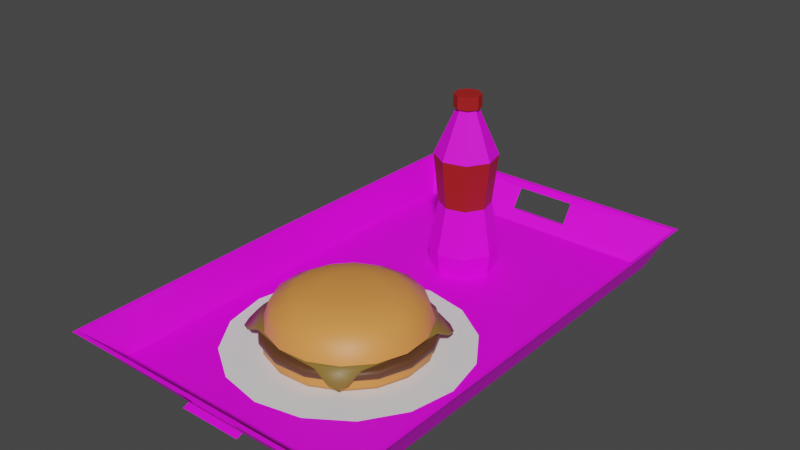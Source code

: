 # Source: KANTIN_YEMEK.blend  (saved by Blender 3.2.14; exported with 4.5.12 LTS)
import bpy
from mathutils import Matrix  # noqa: F401  (used for matrix-valued properties, if any)

bpy.ops.wm.read_factory_settings(use_empty=True)
scene = bpy.context.scene
scene.name = 'Scene'

# ---- collections
col_collection = bpy.data.collections.new('Collection'); scene.collection.children.link(col_collection)
col_kant_n_yemek = bpy.data.collections.new('kantın yemek'); scene.collection.children.link(col_kant_n_yemek)

# ---- images (referenced by path relative to the original .blend; pixels are not part of the script)
import os
ASSET_DIR = os.environ.get("B2B_ASSET_DIR", "")  # directory of the original .blend (textures are referenced by path, not embedded)
HERE = os.path.dirname(os.path.abspath(__file__))  # packed textures are extracted next to this script under _unpacked/

def load_image(name, relpath, width, height, colorspace="sRGB"):
    """Load a texture the original file referenced (path relative to the .blend, or extracted next to this script)."""
    p = next((c for c in (os.path.join(HERE, relpath), os.path.join(ASSET_DIR, relpath)) if relpath and os.path.exists(c)), "")
    if p:
        img = bpy.data.images.load(p, check_existing=True)
        img.name = name
    else:  # same state as the original file: an image datablock whose file is absent (Cycles renders it pink)
        img = bpy.data.images.new(name, width, height)
        img.source = "FILE"
        img.filepath = "//" + (relpath or name)
    img.colorspace_settings.name = colorspace
    return img
img_untitled_3_png_007 = load_image('Untitled-3.png.007', 'Untitled-3.png', 1024, 1024, 'sRGB')

# ---- materials (node trees are filled in below, after node groups)
mat_burger_turuncu_001 = bpy.data.materials.new('BURGER TURUNCU.001')
mat_burger_turuncu_001.use_transparent_shadow = False
mat_burger_kofte_001 = bpy.data.materials.new('burger kofte.001')
mat_burger_kofte_001.use_transparent_shadow = False
mat_burger_kasar_001 = bpy.data.materials.new('burger kasar.001')
mat_burger_kasar_001.use_transparent_shadow = False
mat_kola_k_rm_z__001 = bpy.data.materials.new('kola kırmızı.001')
mat_kola_k_rm_z__001.use_transparent_shadow = False
mat_material_010 = bpy.data.materials.new('Material.010')
mat_material_010.use_transparent_shadow = False

# ---- material node trees
mat_burger_turuncu_001.use_nodes = True; mat_burger_turuncu_001.node_tree.nodes.clear()
_N = mat_burger_turuncu_001.node_tree.nodes; _L = mat_burger_turuncu_001.node_tree.links
n0 = _N.new('ShaderNodeBsdfPrincipled'); n0.name = 'Principled BSDF'; n0.location = (10, 300)
n0.distribution = 'GGX'
n0.subsurface_method = 'RANDOM_WALK_SKIN'
n0.inputs[0].default_value = (0.8, 0.2936, 0.06554, 1.0)
n0.inputs[3].default_value = 1.45
n0.inputs[27].default_value = (0.0, 0.0, 0.0, 1.0)
n0.inputs[28].default_value = 1.0
n1 = _N.new('ShaderNodeOutputMaterial'); n1.name = 'Material Output'; n1.location = (300, 300)
_L.new(n0.outputs[0], n1.inputs[0])
n1.is_active_output = True
mat_burger_kofte_001.use_nodes = True; mat_burger_kofte_001.node_tree.nodes.clear()
_N = mat_burger_kofte_001.node_tree.nodes; _L = mat_burger_kofte_001.node_tree.links
n0 = _N.new('ShaderNodeBsdfPrincipled'); n0.name = 'Principled BSDF'; n0.location = (10, 300)
n0.distribution = 'GGX'
n0.subsurface_method = 'RANDOM_WALK_SKIN'
n0.inputs[0].default_value = (0.1121, 0.04396, 0.0167, 1.0)
n0.inputs[3].default_value = 1.45
n0.inputs[27].default_value = (0.0, 0.0, 0.0, 1.0)
n0.inputs[28].default_value = 1.0
n1 = _N.new('ShaderNodeOutputMaterial'); n1.name = 'Material Output'; n1.location = (300, 300)
_L.new(n0.outputs[0], n1.inputs[0])
n1.is_active_output = True
mat_burger_kasar_001.use_nodes = True; mat_burger_kasar_001.node_tree.nodes.clear()
_N = mat_burger_kasar_001.node_tree.nodes; _L = mat_burger_kasar_001.node_tree.links
n0 = _N.new('ShaderNodeBsdfPrincipled'); n0.name = 'Principled BSDF'; n0.location = (10, 300)
n0.distribution = 'GGX'
n0.subsurface_method = 'RANDOM_WALK_SKIN'
n0.inputs[0].default_value = (0.237, 0.1478, 0.02477, 1.0)
n0.inputs[3].default_value = 1.45
n0.inputs[27].default_value = (0.0, 0.0, 0.0, 1.0)
n0.inputs[28].default_value = 1.0
n1 = _N.new('ShaderNodeOutputMaterial'); n1.name = 'Material Output'; n1.location = (300, 300)
_L.new(n0.outputs[0], n1.inputs[0])
n1.is_active_output = True
mat_kola_k_rm_z__001.use_nodes = True; mat_kola_k_rm_z__001.node_tree.nodes.clear()
_N = mat_kola_k_rm_z__001.node_tree.nodes; _L = mat_kola_k_rm_z__001.node_tree.links
n0 = _N.new('ShaderNodeBsdfPrincipled'); n0.name = 'Principled BSDF'; n0.location = (10, 300)
n0.distribution = 'GGX'
n0.subsurface_method = 'RANDOM_WALK_SKIN'
n0.inputs[0].default_value = (0.3902, 0.0126, 0.01088, 1.0)
n0.inputs[3].default_value = 1.45
n0.inputs[27].default_value = (0.0, 0.0, 0.0, 1.0)
n0.inputs[28].default_value = 1.0
n1 = _N.new('ShaderNodeOutputMaterial'); n1.name = 'Material Output'; n1.location = (300, 300)
_L.new(n0.outputs[0], n1.inputs[0])
n1.is_active_output = True
mat_material_010.use_nodes = True; mat_material_010.node_tree.nodes.clear()
_N = mat_material_010.node_tree.nodes; _L = mat_material_010.node_tree.links
n0 = _N.new('ShaderNodeOutputMaterial'); n0.name = 'Material Output'; n0.location = (300, 300)
n1 = _N.new('ShaderNodeBsdfPrincipled'); n1.name = 'Principled BSDF'; n1.location = (10, 300)
n1.distribution = 'GGX'
n1.subsurface_method = 'RANDOM_WALK_SKIN'
n1.inputs[3].default_value = 1.45
n1.inputs[27].default_value = (0.0, 0.0, 0.0, 1.0)
n1.inputs[28].default_value = 1.0
n2 = _N.new('ShaderNodeTexImage'); n2.name = 'Image Texture'; n2.location = (-372, 211)
n2.image = img_untitled_3_png_007
_L.new(n1.outputs[0], n0.inputs[0])
_L.new(n2.outputs[0], n1.inputs[0])
n0.is_active_output = True

# ---- world
world_world = bpy.data.worlds.new('World'); scene.world = world_world
world_world.use_nodes = True; world_world.node_tree.nodes.clear()
_N = world_world.node_tree.nodes; _L = world_world.node_tree.links
n0 = _N.new('ShaderNodeOutputWorld'); n0.name = 'World Output'; n0.location = (300, 300)
n1 = _N.new('ShaderNodeBackground'); n1.name = 'Background'; n1.location = (10, 300)
n1.inputs[0].default_value = (0.05088, 0.05088, 0.05088, 1.0)
_L.new(n1.outputs[0], n0.inputs[0])
n0.is_active_output = True
world_world.color = (0.05088, 0.05088, 0.05088)
world_world.use_sun_shadow = False
world_world.sun_shadow_jitter_overblur = 0.0

# ---- meshes
me_circle_032 = bpy.data.meshes.new('Circle.032')
me_circle_032.from_pydata([(-0.04968, -0.01895, -0.01875), (-0.04592, -0.03789, -0.01875), (-0.03519, -0.05394, -0.01875), (-0.01914, -0.06466, -0.01875), (-0.0002032, -0.06843, -0.01875), (0.01873, -0.06466, -0.01875), (0.03478, -0.05394, -0.01875), (0.04551, -0.03789, -0.01875), (0.04928, -0.01895, -0.01875), (0.04551, -1.788e-05, -0.01875), (0.03478, 0.01603, -0.01875), (0.01873, 0.02676, -0.01875), (-0.0002032, 0.03053, -0.01875), (-0.01914, 0.02676, -0.01875), (-0.03519, 0.01603, -0.01875), (-0.04592, -1.788e-05, -0.01875), (-0.06512, -0.09531, -0.003257), (0.06472, -0.09531, -0.003257), (0.06541, 0.0109, -0.00294), (-0.06582, 0.0109, -0.00294), (0.01365, -0.08944, -0.01552), (-0.01302, -0.08944, -0.01552), (-0.06512, 0.1171, -0.003257), (0.06472, 0.1171, -0.003257), (0.01365, 0.1112, -0.01552), (-0.01302, 0.1112, -0.01552), (0.05679, -0.08254, -0.01886), (-0.05719, -0.08254, -0.01886), (-0.06389, -0.09352, -0.003246), (0.06348, -0.09352, -0.003246), (0.05679, 0.0109, -0.01886), (-0.05719, 0.0109, -0.01886), (0.06348, 0.0109, -0.003246), (-0.06389, 0.0109, -0.003246), (0.01365, -0.08672, -0.01461), (-0.01302, -0.08672, -0.01461), (0.01365, -0.09238, -0.006091), (-0.01302, -0.09238, -0.006091), (0.05679, 0.1044, -0.01886), (-0.05719, 0.1044, -0.01886), (-0.06389, 0.1153, -0.003246), (0.06348, 0.1153, -0.003246), (0.01365, 0.1085, -0.01461), (-0.01302, 0.1085, -0.01461), (0.01365, 0.1142, -0.006091), (-0.01302, 0.1142, -0.006091), (-0.03306, -0.01405, -0.0113), (-0.03242, -0.02708, -0.0113), (-0.02685, -0.03888, -0.0113), (-0.01718, -0.04764, -0.0113), (-0.004899, -0.05204, -0.0113), (0.008134, -0.05141, -0.0113), (0.01993, -0.04583, -0.0113), (0.0287, -0.03616, -0.0113), (0.0331, -0.02388, -0.0113), (0.03246, -0.01085, -0.0113), (0.02688, 0.0009498, -0.0113), (0.01722, 0.009715, -0.0113), (0.004933, 0.01411, -0.0113), (-0.0081, 0.01348, -0.0113), (-0.0199, 0.007902, -0.0113), (-0.02866, -0.001764, -0.0113), (-0.03212, -0.01419, -0.007759), (-0.03151, -0.02685, -0.007759), (-0.02609, -0.03831, -0.007759), (-0.0167, -0.04683, -0.007759), (-0.00476, -0.05111, -0.007759), (0.007904, -0.05049, -0.007759), (0.01937, -0.04507, -0.007759), (0.02788, -0.03568, -0.007759), (0.03216, -0.02374, -0.007759), (0.03154, -0.01108, -0.007759), (0.02612, 0.0003856, -0.007759), (0.01673, 0.008903, -0.007759), (0.004793, 0.01318, -0.007759), (-0.00787, 0.01256, -0.007759), (-0.01933, 0.007141, -0.007759), (-0.02785, -0.002251, -0.007759), (-0.02964, -0.01456, -0.0009163), (-0.02907, -0.02624, -0.0009163), (-0.02407, -0.03682, -0.0009163), (-0.01541, -0.04468, -0.0009163), (-0.004391, -0.04862, -0.0009163), (0.007295, -0.04805, -0.0009163), (0.01787, -0.04305, -0.0009163), (0.02573, -0.03439, -0.0009163), (0.02968, -0.02337, -0.0009163), (0.02911, -0.01169, -0.0009163), (0.02411, -0.001108, -0.0009163), (0.01544, 0.006751, -0.0009163), (0.004425, 0.0107, -0.0009163), (-0.007261, 0.01012, -0.0009163), (-0.01784, 0.005125, -0.0009163), (-0.0257, -0.003541, -0.0009163), (-0.0215, -0.01577, 0.00376), (-0.02108, -0.02424, 0.00376), (-0.01746, -0.03192, 0.00376), (-0.01117, -0.03762, 0.00376), (-0.003181, -0.04048, 0.00376), (0.005296, -0.04007, 0.00376), (0.01297, -0.03644, 0.00376), (0.01867, -0.03015, 0.00376), (0.02153, -0.02216, 0.00376), (0.02112, -0.01368, 0.00376), (0.01749, -0.006011, 0.00376), (0.0112, -0.00031, 0.00376), (0.003214, 0.002551, 0.00376), (-0.005263, 0.002137, 0.00376), (-0.01294, -0.001489, 0.00376), (-0.01864, -0.007777, 0.00376), (-0.01201, -0.01718, 0.005648), (-0.01178, -0.02192, 0.005648), (-0.009753, -0.02621, 0.005648), (-0.006238, -0.02939, 0.005648), (-0.001771, -0.03099, 0.005648), (0.002968, -0.03076, 0.005648), (0.007258, -0.02873, 0.005648), (0.01045, -0.02522, 0.005648), (0.01205, -0.02075, 0.005648), (0.01181, -0.01601, 0.005648), (0.009786, -0.01172, 0.005648), (0.006271, -0.008535, 0.005648), (0.001804, -0.006936, 0.005648), (-0.002935, -0.007167, 0.005648), (-0.007225, -0.009195, 0.005648), (-0.01041, -0.01271, 0.005648), (-0.03306, -0.01405, -0.01644), (-0.03114, -0.01433, -0.01834), (-0.0325, -0.01413, -0.01779), (-0.03054, -0.02661, -0.01834), (-0.03242, -0.02708, -0.01644), (-0.03187, -0.02694, -0.01779), (-0.02529, -0.03772, -0.01834), (-0.02685, -0.03888, -0.01644), (-0.02639, -0.03854, -0.01779), (-0.01618, -0.04598, -0.01834), (-0.01718, -0.04764, -0.01644), (-0.01689, -0.04716, -0.01779), (-0.004613, -0.05012, -0.01834), (-0.004899, -0.05204, -0.01644), (-0.004815, -0.05148, -0.01779), (0.007662, -0.04952, -0.01834), (0.008134, -0.05141, -0.01644), (0.007995, -0.05085, -0.01779), (0.01877, -0.04427, -0.01834), (0.01993, -0.04583, -0.01644), (0.01959, -0.04537, -0.01779), (0.02703, -0.03516, -0.01834), (0.0287, -0.03616, -0.01644), (0.02821, -0.03587, -0.01779), (0.03117, -0.02359, -0.01834), (0.0331, -0.02388, -0.01644), (0.03253, -0.0238, -0.01779), (0.03057, -0.01132, -0.01834), (0.03246, -0.01085, -0.01644), (0.03191, -0.01099, -0.01779), (0.02532, -0.0002083, -0.01834), (0.02688, 0.0009498, -0.01644), (0.02643, 0.0006106, -0.01779), (0.01622, 0.008047, -0.01834), (0.01722, 0.009715, -0.01644), (0.01692, 0.009227, -0.01779), (0.004647, 0.01219, -0.01834), (0.004933, 0.01411, -0.01644), (0.004849, 0.01355, -0.01779), (-0.007628, 0.01159, -0.01834), (-0.0081, 0.01348, -0.01644), (-0.007962, 0.01292, -0.01779), (-0.01874, 0.006339, -0.01834), (-0.0199, 0.007902, -0.01644), (-0.01956, 0.007444, -0.01779), (-0.02699, -0.002764, -0.01834), (-0.02866, -0.001764, -0.01644), (-0.02817, -0.002057, -0.01779), (-0.03461, -0.01382, -0.01188), (-0.03333, -0.01401, -0.01316), (-0.03424, -0.01387, -0.01279), (-0.03268, -0.02715, -0.01316), (-0.03395, -0.02746, -0.01188), (-0.03358, -0.02737, -0.01279), (-0.02706, -0.03904, -0.01316), (-0.02811, -0.03981, -0.01188), (-0.0278, -0.03958, -0.01279), (-0.01732, -0.04787, -0.01316), (-0.01799, -0.04899, -0.01188), (-0.01779, -0.04866, -0.01279), (-0.004938, -0.05231, -0.01316), (-0.005129, -0.05359, -0.01188), (-0.005073, -0.05322, -0.01279), (0.008199, -0.05167, -0.01316), (0.008514, -0.05293, -0.01188), (0.008422, -0.05256, -0.01279), (0.02009, -0.04605, -0.01316), (0.02086, -0.04709, -0.01188), (0.02064, -0.04678, -0.01279), (0.02893, -0.0363, -0.01316), (0.03004, -0.03697, -0.01188), (0.02971, -0.03677, -0.01279), (0.03336, -0.02392, -0.01316), (0.03465, -0.02411, -0.01188), (0.03427, -0.02405, -0.01279), (0.03272, -0.01078, -0.01316), (0.03398, -0.01047, -0.01188), (0.03361, -0.01056, -0.01279), (0.0271, 0.001109, -0.01316), (0.02814, 0.001883, -0.01188), (0.02784, 0.001656, -0.01279), (0.01735, 0.009944, -0.01316), (0.01802, 0.01106, -0.01188), (0.01783, 0.01073, -0.01279), (0.004972, 0.01438, -0.01316), (0.005163, 0.01566, -0.01188), (0.005107, 0.01529, -0.01279), (-0.008165, 0.01374, -0.01316), (-0.008481, 0.015, -0.01188), (-0.008388, 0.01463, -0.01279), (-0.02006, 0.008117, -0.01316), (-0.02083, 0.009161, -0.01188), (-0.0206, 0.008855, -0.01279), (-0.02889, -0.001627, -0.01316), (-0.03001, -0.0009579, -0.01188), (-0.02968, -0.001154, -0.01279), (-0.03333, -0.01401, -0.00949), (-0.03461, -0.01382, -0.01077), (-0.03424, -0.01387, -0.009863), (-0.03395, -0.02746, -0.01077), (-0.03268, -0.02715, -0.00949), (-0.03358, -0.02737, -0.009863), (-0.02811, -0.03981, -0.01077), (-0.02706, -0.03904, -0.00949), (-0.0278, -0.03958, -0.009863), (-0.01799, -0.04899, -0.01077), (-0.01732, -0.04787, -0.00949), (-0.01779, -0.04866, -0.009863), (-0.005129, -0.05359, -0.01077), (-0.004938, -0.05231, -0.00949), (-0.005073, -0.05322, -0.009863), (0.008514, -0.05293, -0.01077), (0.008199, -0.05167, -0.00949), (0.008422, -0.05256, -0.009863), (0.02086, -0.04709, -0.01077), (0.02009, -0.04605, -0.00949), (0.02064, -0.04678, -0.009863), (0.03004, -0.03697, -0.01077), (0.02893, -0.0363, -0.00949), (0.02971, -0.03677, -0.009863), (0.03465, -0.02411, -0.01077), (0.03336, -0.02392, -0.00949), (0.03427, -0.02405, -0.009863), (0.03398, -0.01047, -0.01077), (0.03272, -0.01078, -0.00949), (0.03361, -0.01056, -0.009863), (0.02814, 0.001883, -0.01077), (0.0271, 0.001109, -0.00949), (0.02784, 0.001656, -0.009863), (0.01802, 0.01106, -0.01077), (0.01735, 0.009944, -0.00949), (0.01783, 0.01073, -0.009863), (0.005163, 0.01566, -0.01077), (0.004972, 0.01438, -0.00949), (0.005107, 0.01529, -0.009863), (-0.008481, 0.015, -0.01077), (-0.008165, 0.01374, -0.00949), (-0.008388, 0.01463, -0.009863), (-0.02083, 0.009161, -0.01077), (-0.02006, 0.008117, -0.00949), (-0.0206, 0.008855, -0.009863), (-0.03001, -0.0009579, -0.01077), (-0.02889, -0.001627, -0.00949), (-0.02968, -0.001154, -0.009863), (0.03029, -0.02338, -0.008019), (-0.005377, -0.04982, -0.008019), (-0.0007625, -0.01876, -0.008019), (0.03029, -0.02338, -0.009134), (-0.005377, -0.04982, -0.009134), (0.02562, -0.04107, -0.009116), (0.01177, -0.05041, -0.009119), (0.01926, -0.05166, -0.01189), (0.02478, -0.04766, -0.01171), (0.02287, -0.05078, -0.01288), (0.02454, -0.04711, -0.0126), (0.01885, -0.05124, -0.01279), (0.02252, -0.05027, -0.01377), (0.02625, -0.03822, -0.008019), (0.02522, -0.04334, -0.009244), (0.02562, -0.04107, -0.009098), (0.02561, -0.04095, -0.008378), (0.01425, -0.05018, -0.00921), (0.007938, -0.04959, -0.008019), (0.01178, -0.0504, -0.009105), (0.01148, -0.04974, -0.008368), (-0.03182, -0.01415, -0.008019), (-0.03182, -0.01415, -0.009134), (-0.03249, -0.03244, -0.009116), (-0.02196, -0.0454, -0.009119), (-0.02949, -0.04441, -0.01189), (-0.0336, -0.03898, -0.01171), (-0.03269, -0.04253, -0.01288), (-0.03321, -0.03853, -0.0126), (-0.02897, -0.04413, -0.01279), (-0.0322, -0.04213, -0.01377), (-0.03226, -0.02952, -0.008019), (-0.03277, -0.03472, -0.009244), (-0.03249, -0.03244, -0.009098), (-0.03245, -0.03232, -0.008378), (-0.02426, -0.04446, -0.00921), (-0.01805, -0.04573, -0.008019), (-0.02196, -0.04539, -0.009105), (-0.02148, -0.04484, -0.008368), (0.003852, 0.01229, -0.008019), (0.003852, 0.01229, -0.009134), (0.03097, -0.00509, -0.009116), (0.02044, 0.007872, -0.009119), (0.02796, 0.006889, -0.01189), (0.03208, 0.001456, -0.01171), (0.03116, 0.005001, -0.01288), (0.03169, 0.001005, -0.0126), (0.02745, 0.006608, -0.01279), (0.03068, 0.004609, -0.01377), (0.03074, -0.008003, -0.008019), (0.03124, -0.002804, -0.009244), (0.03096, -0.005087, -0.009098), (0.03092, -0.005203, -0.008378), (0.02274, 0.00693, -0.00921), (0.01653, 0.008204, -0.008019), (0.02044, 0.00786, -0.009105), (0.01996, 0.007311, -0.008368), (-0.02714, 0.003546, -0.009116), (-0.0133, 0.01289, -0.009119), (-0.02078, 0.01413, -0.01189), (-0.0263, 0.01013, -0.01171), (-0.0244, 0.01326, -0.01288), (-0.02606, 0.009587, -0.0126), (-0.02038, 0.01372, -0.01279), (-0.02405, 0.01274, -0.01377), (-0.02777, 0.0006922, -0.008019), (-0.02674, 0.005813, -0.009244), (-0.02714, 0.003548, -0.009098), (-0.02714, 0.003425, -0.008378), (-0.01578, 0.01265, -0.00921), (-0.009463, 0.01207, -0.008019), (-0.0133, 0.01287, -0.009105), (-0.01301, 0.01221, -0.008368), (-0.01788, 0.05993, -0.01967), (-0.0153, 0.04962, -0.01967), (-0.006183, 0.04416, -0.01967), (0.004127, 0.04674, -0.01967), (0.009593, 0.05585, -0.01967), (0.007013, 0.06616, -0.01967), (-0.002101, 0.07163, -0.01967), (-0.01241, 0.06905, -0.01967), (-0.01742, 0.05986, 0.03237), (-0.01493, 0.0499, 0.03237), (-0.006115, 0.04461, 0.03237), (0.003852, 0.04711, 0.03237), (0.009137, 0.05592, 0.03237), (0.006643, 0.06589, 0.03237), (-0.002168, 0.07117, 0.03237), (-0.01214, 0.06868, 0.03237), (-0.008485, 0.05854, 0.05291), (-0.007669, 0.05528, 0.05291), (-0.004787, 0.05355, 0.05291), (-0.001527, 0.05436, 0.05291), (0.000201, 0.05725, 0.05291), (-0.0006146, 0.06051, 0.05291), (-0.003496, 0.06223, 0.05291), (-0.006756, 0.06142, 0.05291), (-0.002502, 0.06893, 0.01088), (-0.001907, 0.07293, -0.009167), (-0.0132, 0.07011, -0.009167), (-0.01079, 0.06685, 0.01088), (0.006894, 0.05625, 0.01088), (0.0109, 0.05566, -0.009167), (0.008073, 0.06695, -0.009167), (0.004821, 0.06454, 0.01088), (-0.005782, 0.04686, 0.01088), (-0.006377, 0.04285, -0.009167), (0.004912, 0.04568, -0.009167), (0.002502, 0.04893, 0.01088), (-0.01518, 0.05953, 0.01088), (-0.01918, 0.06013, -0.009167), (-0.01636, 0.04884, -0.009167), (-0.0131, 0.05125, 0.01088), (-0.008438, 0.05853, 0.05838), (-0.007631, 0.05531, 0.05838), (-0.00478, 0.0536, 0.05838), (-0.001556, 0.0544, 0.05838), (0.000154, 0.05725, 0.05838), (-0.0006528, 0.06048, 0.05838), (-0.003503, 0.06219, 0.05838), (-0.006728, 0.06138, 0.05838), (-0.007601, 0.06256, 0.05838), (-0.003288, 0.06364, 0.05838), (0.0005246, 0.06135, 0.05838), (0.001604, 0.05704, 0.05838), (-0.0006829, 0.05323, 0.05838), (-0.004996, 0.05215, 0.05838), (-0.009887, 0.05875, 0.05838), (-0.008808, 0.05443, 0.05838), (-0.007638, 0.06261, 0.05291), (-0.003279, 0.0637, 0.05291), (0.0005756, 0.06139, 0.05291), (0.001666, 0.05703, 0.05291), (-0.0006451, 0.05317, 0.05291), (-0.005005, 0.05208, 0.05291), (-0.00995, 0.05875, 0.05291), (-0.008859, 0.05439, 0.05291)], [], [(1, 2, 3, 4, 5, 6, 7, 8, 9, 10, 11, 12, 13, 14, 15, 0), (31, 33, 28, 27), (27, 35, 34, 26), (26, 34, 36, 37, 35, 27, 28, 29), (26, 30, 31, 27), (26, 29, 32, 30), (31, 39, 40, 33), (39, 38, 42, 43), (38, 41, 40, 39, 43, 45, 44, 42), (38, 39, 31, 30), (38, 30, 32, 41), (16, 17, 29, 28), (21, 20, 34, 35), (19, 16, 28, 33), (17, 18, 32, 29), (23, 22, 40, 41), (24, 25, 43, 42), (22, 19, 33, 40), (18, 23, 41, 32), (172, 126, 46, 61), (154, 157, 56, 55), (133, 136, 49, 48), (157, 160, 57, 56), (136, 139, 50, 49), (160, 163, 58, 57), (139, 142, 51, 50), (163, 166, 59, 58), (142, 145, 52, 51), (166, 169, 60, 59), (145, 148, 53, 52), (169, 172, 61, 60), (148, 151, 54, 53), (151, 154, 55, 54), (129, 127, 171, 168, 165, 162, 159, 156, 153, 150, 147, 144, 141, 138, 135, 132), (130, 133, 48, 47), (214, 217, 264, 261), (193, 196, 243, 240), (217, 220, 267, 264), (196, 199, 246, 243), (226, 229, 232, 235, 238, 241, 244, 247, 250, 253, 256, 259, 262, 265, 268, 222), (199, 202, 249, 246), (178, 181, 228, 225), (174, 178, 225, 223), (202, 205, 252, 249), (181, 184, 231, 228), (205, 208, 255, 252), (184, 187, 234, 231), (208, 211, 258, 255), (187, 190, 237, 234), (211, 214, 261, 258), (190, 193, 240, 237), (85, 86, 102, 101), (70, 71, 87, 86), (63, 64, 80, 79), (71, 72, 88, 87), (64, 65, 81, 80), (72, 73, 89, 88), (65, 66, 82, 81), (73, 74, 90, 89), (66, 67, 83, 82), (74, 75, 91, 90), (67, 68, 84, 83), (75, 76, 92, 91), (68, 69, 85, 84), (76, 77, 93, 92), (69, 70, 86, 85), (62, 63, 79, 78), (77, 62, 78, 93), (106, 107, 123, 122), (78, 79, 95, 94), (93, 78, 94, 109), (86, 87, 103, 102), (79, 80, 96, 95), (87, 88, 104, 103), (80, 81, 97, 96), (88, 89, 105, 104), (81, 82, 98, 97), (89, 90, 106, 105), (82, 83, 99, 98), (90, 91, 107, 106), (83, 84, 100, 99), (91, 92, 108, 107), (84, 85, 101, 100), (92, 93, 109, 108), (111, 112, 113, 114, 115, 116, 117, 118, 119, 120, 121, 122, 123, 124, 125, 110), (99, 100, 116, 115), (107, 108, 124, 123), (100, 101, 117, 116), (108, 109, 125, 124), (101, 102, 118, 117), (94, 95, 111, 110), (109, 94, 110, 125), (102, 103, 119, 118), (95, 96, 112, 111), (103, 104, 120, 119), (96, 97, 113, 112), (104, 105, 121, 120), (97, 98, 114, 113), (105, 106, 122, 121), (98, 99, 115, 114), (130, 126, 128, 131), (131, 128, 127, 129), (133, 130, 131, 134), (134, 131, 129, 132), (136, 133, 134, 137), (137, 134, 132, 135), (139, 136, 137, 140), (140, 137, 135, 138), (142, 139, 140, 143), (143, 140, 138, 141), (145, 142, 143, 146), (146, 143, 141, 144), (148, 145, 146, 149), (149, 146, 144, 147), (151, 148, 149, 152), (152, 149, 147, 150), (154, 151, 152, 155), (155, 152, 150, 153), (157, 154, 155, 158), (158, 155, 153, 156), (160, 157, 158, 161), (161, 158, 156, 159), (163, 160, 161, 164), (164, 161, 159, 162), (166, 163, 164, 167), (167, 164, 162, 165), (169, 166, 167, 170), (170, 167, 165, 168), (172, 169, 170, 173), (173, 170, 168, 171), (126, 172, 173, 128), (128, 173, 171, 127), (126, 130, 47, 46), (220, 174, 223, 267), (178, 174, 176, 179), (179, 176, 175, 177), (181, 178, 179, 182), (182, 179, 177, 180), (184, 181, 182, 185), (185, 182, 180, 183), (187, 184, 185, 188), (188, 185, 183, 186), (190, 187, 188, 191), (191, 188, 186, 189), (193, 190, 191, 194), (194, 191, 189, 192), (196, 193, 194, 197), (197, 194, 192, 195), (199, 196, 197, 200), (200, 197, 195, 198), (202, 199, 200, 203), (203, 200, 198, 201), (205, 202, 203, 206), (206, 203, 201, 204), (208, 205, 206, 209), (209, 206, 204, 207), (211, 208, 209, 212), (212, 209, 207, 210), (214, 211, 212, 215), (215, 212, 210, 213), (217, 214, 215, 218), (218, 215, 213, 216), (220, 217, 218, 221), (221, 218, 216, 219), (174, 220, 221, 176), (176, 221, 219, 175), (226, 222, 224, 227), (227, 224, 223, 225), (229, 226, 227, 230), (230, 227, 225, 228), (232, 229, 230, 233), (233, 230, 228, 231), (235, 232, 233, 236), (236, 233, 231, 234), (238, 235, 236, 239), (239, 236, 234, 237), (241, 238, 239, 242), (242, 239, 237, 240), (244, 241, 242, 245), (245, 242, 240, 243), (247, 244, 245, 248), (248, 245, 243, 246), (250, 247, 248, 251), (251, 248, 246, 249), (253, 250, 251, 254), (254, 251, 249, 252), (256, 253, 254, 257), (257, 254, 252, 255), (259, 256, 257, 260), (260, 257, 255, 258), (262, 259, 260, 263), (263, 260, 258, 261), (265, 262, 263, 266), (266, 263, 261, 264), (268, 265, 266, 269), (269, 266, 264, 267), (222, 268, 269, 224), (224, 269, 267, 223), (288, 283, 270, 272, 271), (277, 279, 278, 284, 287), (289, 288, 271, 274, 276), (285, 284, 278, 280, 275), (277, 287, 289, 276, 281), (277, 281, 282, 279), (279, 282, 280, 278), (283, 286, 285), (286, 284, 285), (287, 290, 289), (290, 288, 289), (287, 284, 286, 290), (290, 286, 283, 288), (270, 283, 285, 275, 273), (306, 271, 272, 291, 301), (295, 305, 302, 296, 297), (307, 294, 274, 271, 306), (303, 293, 298, 296, 302), (295, 299, 294, 307, 305), (295, 297, 300, 299), (297, 296, 298, 300), (301, 303, 304), (304, 303, 302), (305, 307, 308), (308, 307, 306), (305, 308, 304, 302), (308, 306, 301, 304), (291, 292, 293, 303, 301), (324, 309, 272, 270, 319), (313, 323, 320, 314, 315), (325, 312, 310, 309, 324), (321, 311, 316, 314, 320), (313, 317, 312, 325, 323), (313, 315, 318, 317), (315, 314, 316, 318), (319, 321, 322), (322, 321, 320), (323, 325, 326), (326, 325, 324), (323, 326, 322, 320), (326, 324, 319, 322), (270, 273, 311, 321, 319), (340, 335, 291, 272, 309), (329, 331, 330, 336, 339), (341, 340, 309, 310, 328), (337, 336, 330, 332, 327), (329, 339, 341, 328, 333), (329, 333, 334, 331), (331, 334, 332, 330), (335, 338, 337), (338, 336, 337), (339, 342, 341), (342, 340, 341), (339, 336, 338, 342), (342, 338, 335, 340), (291, 335, 337, 327, 292), (367, 370, 358, 357), (371, 374, 356, 355), (375, 378, 354, 353), (379, 382, 352, 351), (370, 379, 351, 358), (374, 367, 357, 356), (378, 371, 355, 354), (382, 375, 353, 352), (351, 352, 360, 359), (358, 351, 359, 366), (356, 357, 365, 364), (354, 355, 363, 362), (352, 353, 361, 360), (357, 358, 366, 365), (355, 356, 364, 363), (353, 354, 362, 361), (344, 345, 376, 381), (381, 376, 375, 382), (346, 347, 372, 377), (377, 372, 371, 378), (348, 349, 368, 373), (373, 368, 367, 374), (350, 343, 380, 369), (369, 380, 379, 370), (343, 344, 381, 380), (380, 381, 382, 379), (345, 346, 377, 376), (376, 377, 378, 375), (347, 348, 373, 372), (372, 373, 374, 371), (349, 350, 369, 368), (368, 369, 370, 367), (361, 362, 403, 404), (389, 388, 393, 392), (360, 361, 404, 406), (388, 387, 394, 393), (359, 360, 406, 405), (366, 359, 405, 399), (387, 386, 395, 394), (365, 366, 399, 400), (406, 404, 396, 398), (403, 402, 394, 395), (401, 400, 392, 393), (399, 405, 397, 391), (405, 406, 398, 397), (404, 403, 395, 396), (402, 401, 393, 394), (400, 399, 391, 392), (390, 389, 392, 391), (362, 363, 402, 403), (383, 390, 391, 397), (384, 383, 397, 398), (363, 364, 401, 402), (385, 384, 398, 396), (364, 365, 400, 401), (386, 385, 396, 395), (384, 385, 386, 387, 388, 389, 390, 383)])
me_circle_032.polygons.foreach_set('use_smooth', [1, 0, 0, 0, 0, 0, 0, 0, 0, 0, 0, 0, 0, 0, 0, 0, 0, 0, 0, 1, 1, 1, 1, 1, 1, 1, 1, 1, 1, 1, 1, 1, 1, 1, 1, 1, 1, 1, 1, 1, 1, 1, 1, 1, 1, 1, 1, 1, 1, 1, 1, 1, 1, 1, 1, 1, 1, 1, 1, 1, 1, 1, 1, 1, 1, 1, 1, 1, 1, 1, 1, 1, 1, 1, 1, 1, 1, 1, 1, 1, 1, 1, 1, 1, 1, 1, 1, 1, 1, 1, 1, 1, 1, 1, 1, 1, 1, 1, 1, 1, 1, 1, 1, 1, 1, 1, 1, 1, 1, 1, 1, 1, 1, 1, 1, 1, 1, 1, 1, 1, 1, 1, 1, 1, 1, 1, 1, 1, 1, 1, 1, 1, 1, 1, 1, 1, 1, 1, 1, 1, 1, 1, 1, 1, 1, 1, 1, 1, 1, 1, 1, 1, 1, 1, 1, 1, 1, 1, 1, 1, 1, 1, 1, 1, 1, 1, 1, 1, 1, 1, 1, 1, 1, 1, 1, 1, 1, 1, 1, 1, 1, 1, 1, 1, 1, 1, 1, 1, 1, 1, 1, 1, 1, 1, 1, 1, 1, 1, 1, 1, 1, 1, 1, 1, 1, 1, 1, 1, 1, 1, 1, 1, 1, 1, 1, 1, 1, 1, 1, 1, 1, 1, 1, 1, 1, 1, 1, 1, 1, 1, 1, 1, 1, 1, 1, 1, 1, 1, 1, 1, 1, 1, 1, 1, 1, 1, 1, 1, 1, 1, 1, 1, 1, 1, 0, 0, 0, 0, 0, 0, 0, 0, 0, 0, 0, 0, 0, 0, 0, 0, 0, 0, 0, 0, 0, 0, 0, 0, 0, 0, 0, 0, 0, 0, 0, 0, 0, 0, 0, 0, 0, 0, 0, 0, 0, 0, 0, 0, 0, 0, 0, 0, 0, 0, 0, 0, 0, 0, 0, 0, 0])
me_circle_032.polygons.foreach_set('material_index', [0, 5, 5, 5, 5, 5, 5, 5, 5, 5, 5, 5, 5, 5, 5, 5, 5, 5, 5, 1, 1, 1, 1, 1, 1, 1, 1, 1, 1, 1, 1, 1, 1, 1, 1, 2, 2, 2, 2, 2, 2, 2, 2, 2, 2, 2, 2, 2, 2, 2, 2, 1, 1, 1, 1, 1, 1, 1, 1, 1, 1, 1, 1, 1, 1, 1, 1, 1, 1, 1, 1, 1, 1, 1, 1, 1, 1, 1, 1, 1, 1, 1, 1, 1, 1, 1, 1, 1, 1, 1, 1, 1, 1, 1, 1, 1, 1, 1, 1, 1, 1, 1, 1, 1, 1, 1, 1, 1, 1, 1, 1, 1, 1, 1, 1, 1, 1, 1, 1, 1, 1, 1, 1, 1, 1, 1, 1, 1, 1, 1, 1, 1, 1, 2, 2, 2, 2, 2, 2, 2, 2, 2, 2, 2, 2, 2, 2, 2, 2, 2, 2, 2, 2, 2, 2, 2, 2, 2, 2, 2, 2, 2, 2, 2, 2, 2, 2, 2, 2, 2, 2, 2, 2, 2, 2, 2, 2, 2, 2, 2, 2, 2, 2, 2, 2, 2, 2, 2, 2, 2, 2, 2, 2, 2, 2, 2, 2, 2, 3, 3, 3, 3, 3, 3, 3, 3, 3, 3, 3, 3, 3, 3, 3, 3, 3, 3, 3, 3, 3, 3, 3, 3, 3, 3, 3, 3, 3, 3, 3, 3, 3, 3, 3, 3, 3, 3, 3, 3, 3, 3, 3, 3, 3, 3, 3, 3, 3, 3, 3, 3, 3, 3, 3, 3, 4, 4, 4, 4, 4, 4, 4, 4, 5, 5, 5, 5, 5, 5, 5, 5, 5, 5, 5, 5, 5, 5, 5, 5, 5, 5, 5, 5, 5, 5, 5, 5, 4, 4, 4, 4, 4, 4, 4, 4, 4, 4, 4, 4, 4, 4, 4, 4, 4, 4, 4, 4, 4, 4, 4, 4, 4])
_uv = me_circle_032.uv_layers.new(name='UVMap')
_uv.uv.foreach_set('vector', [0.0, 0.0, 0.0, 0.0, 0.0, 0.0, 0.0, 0.0, 0.0, 0.0, 0.0, 0.0, 0.0, 0.0, 0.0, 0.0, 0.0, 0.0, 0.0, 0.0, 0.0, 0.0, 0.0, 0.0, 0.0, 0.0, 0.0, 0.0, 0.0, 0.0, 0.0, 0.0, 0.9066, 0.2889, 0.9066, 0.2889, 0.9066, 0.1326, 0.9066, 0.149, 0.9066, 0.149, 0.9066, 0.1428, 0.9066, 0.1428, 0.9066, 0.149, 0.9066, 0.149, 0.9066, 0.1428, 0.9066, 0.1343, 0.9066, 0.1343, 0.9066, 0.1428, 0.9066, 0.149, 0.9066, 0.1326, 0.9066, 0.1326, 0.629, 0.04624, 0.7686, 0.04624, 0.7686, 0.04624, 0.629, 0.04624, 0.9066, 0.149, 0.9066, 0.1326, 0.9066, 0.2889, 0.9066, 0.2889, 0.9066, 0.2889, 0.9066, 0.4288, 0.9066, 0.4453, 0.9066, 0.2889, 0.9066, 0.4288, 0.9066, 0.4288, 0.9066, 0.4351, 0.9066, 0.4351, 0.9066, 0.4288, 0.9066, 0.4453, 0.9066, 0.4453, 0.9066, 0.4288, 0.9066, 0.4351, 0.9066, 0.4436, 0.9066, 0.4436, 0.9066, 0.4351, 0.9082, 0.04624, 0.9082, 0.04624, 0.7686, 0.04624, 0.7686, 0.04624, 0.9066, 0.4288, 0.9066, 0.2889, 0.9066, 0.2889, 0.9066, 0.4453, 0.9066, 0.1299, 0.9066, 0.1299, 0.9066, 0.1326, 0.9066, 0.1326, 0.9066, 0.1387, 0.9066, 0.1387, 0.9066, 0.1428, 0.9066, 0.1428, 0.9066, 0.2889, 0.9066, 0.1299, 0.9066, 0.1326, 0.9066, 0.2889, 0.9066, 0.1299, 0.9066, 0.2889, 0.9066, 0.2889, 0.9066, 0.1326, 0.9066, 0.448, 0.9066, 0.448, 0.9066, 0.4453, 0.9066, 0.4453, 0.9066, 0.4392, 0.9066, 0.4392, 0.9066, 0.4351, 0.9066, 0.4351, 0.9066, 0.448, 0.9066, 0.2889, 0.9066, 0.2889, 0.9066, 0.4453, 0.9066, 0.2889, 0.9066, 0.448, 0.9066, 0.4453, 0.9066, 0.2889, 0.0, 0.0, 0.0, 0.0, 0.0, 0.0, 0.0, 0.0, 0.0, 0.0, 0.0, 0.0, 0.0, 0.0, 0.0, 0.0, 0.0, 0.0, 0.0, 0.0, 0.0, 0.0, 0.0, 0.0, 0.0, 0.0, 0.0, 0.0, 0.0, 0.0, 0.0, 0.0, 0.0, 0.0, 0.0, 0.0, 0.0, 0.0, 0.0, 0.0, 0.0, 0.0, 0.0, 0.0, 0.0, 0.0, 0.0, 0.0, 0.0, 0.0, 0.0, 0.0, 0.0, 0.0, 0.0, 0.0, 0.0, 0.0, 0.0, 0.0, 0.0, 0.0, 0.0, 0.0, 0.0, 0.0, 0.0, 0.0, 0.0, 0.0, 0.0, 0.0, 0.0, 0.0, 0.0, 0.0, 0.0, 0.0, 0.0, 0.0, 0.0, 0.0, 0.0, 0.0, 0.0, 0.0, 0.0, 0.0, 0.0, 0.0, 0.0, 0.0, 0.0, 0.0, 0.0, 0.0, 0.0, 0.0, 0.0, 0.0, 0.0, 0.0, 0.0, 0.0, 0.0, 0.0, 0.0, 0.0, 0.0, 0.0, 0.0, 0.0, 0.0, 0.0, 0.0, 0.0, 0.0, 0.0, 0.0, 0.0, 0.0, 0.0, 0.0, 0.0, 0.0, 0.0, 0.0, 0.0, 0.0, 0.0, 0.0, 0.0, 0.0, 0.0, 0.0, 0.0, 0.0, 0.0, 0.0, 0.0, 0.0, 0.0, 0.0, 0.0, 0.0, 0.0, 0.0, 0.0, 0.0, 0.0, 0.0, 0.0, 0.0, 0.0, 0.0, 0.0, 0.0, 0.0, 0.0, 0.0, 0.0, 0.0, 0.0, 0.0, 0.0, 0.0, 0.0, 0.0, 0.0, 0.0, 0.0, 0.0, 0.0, 0.0, 0.0, 0.0, 0.0, 0.0, 0.0, 0.0, 0.0, 0.0, 0.0, 0.0, 0.0, 0.0, 0.0, 0.0, 0.0, 0.0, 0.0, 0.0, 0.0, 0.0, 0.0, 0.0, 0.0, 0.0, 0.0, 0.0, 0.0, 0.0, 0.0, 0.0, 0.0, 0.0, 0.0, 0.0, 0.0, 0.0, 0.0, 0.0, 0.0, 0.0, 0.0, 0.0, 0.0, 0.0, 0.0, 0.0, 0.0, 0.0, 0.0, 0.0, 0.0, 0.0, 0.0, 0.0, 0.0, 0.0, 0.0, 0.0, 0.0, 0.0, 0.0, 0.0, 0.0, 0.0, 0.0, 0.0, 0.0, 0.0, 0.0, 0.0, 0.0, 0.0, 0.0, 0.0, 0.0, 0.0, 0.0, 0.0, 0.0, 0.0, 0.0, 0.0, 0.0, 0.0, 0.0, 0.0, 0.0, 0.0, 0.0, 0.0, 0.0, 0.0, 0.0, 0.0, 0.0, 0.0, 0.0, 0.0, 0.0, 0.0, 0.0, 0.0, 0.0, 0.0, 0.0, 0.0, 0.0, 0.0, 0.0, 0.0, 0.0, 0.0, 0.0, 0.0, 0.0, 0.0, 0.0, 0.0, 0.0, 0.0, 0.0, 0.0, 0.0, 0.0, 0.0, 0.0, 0.0, 0.0, 0.0, 0.0, 0.0, 0.0, 0.0, 0.0, 0.0, 0.0, 0.0, 0.0, 0.0, 0.0, 0.0, 0.0, 0.0, 0.0, 0.0, 0.0, 0.0, 0.0, 0.0, 0.0, 0.0, 0.0, 0.0, 0.0, 0.0, 0.0, 0.0, 0.0, 0.0, 0.0, 0.0, 0.0, 0.0, 0.0, 0.0, 0.0, 0.0, 0.0, 0.0, 0.0, 0.0, 0.0, 0.0, 0.0, 0.0, 0.0, 0.0, 0.0, 0.0, 0.0, 0.0, 0.0, 0.0, 0.0, 0.0, 0.0, 0.0, 0.0, 0.0, 0.0, 0.0, 0.0, 0.0, 0.0, 0.0, 0.0, 0.0, 0.0, 0.0, 0.0, 0.0, 0.0, 0.0, 0.0, 0.0, 0.0, 0.0, 0.0, 0.0, 0.0, 0.0, 0.0, 0.0, 0.0, 0.0, 0.0, 0.0, 0.0, 0.0, 0.0, 0.0, 0.0, 0.0, 0.0, 0.0, 0.0, 0.0, 0.0, 0.0, 0.0, 0.0, 0.0, 0.0, 0.0, 0.0, 0.0, 0.0, 0.0, 0.0, 0.0, 0.0, 0.0, 0.0, 0.0, 0.0, 0.0, 0.0, 0.0, 0.0, 0.0, 0.0, 0.0, 0.0, 0.0, 0.0, 0.0, 0.0, 0.0, 0.0, 0.0, 0.0, 0.0, 0.0, 0.0, 0.0, 0.0, 0.0, 0.0, 0.0, 0.0, 0.0, 0.0, 0.0, 0.0, 0.0, 0.0, 0.0, 0.0, 0.0, 0.0, 0.0, 0.0, 0.0, 0.0, 0.0, 0.0, 0.0, 0.0, 0.0, 0.0, 0.0, 0.0, 0.0, 0.0, 0.0, 0.0, 0.0, 0.0, 0.0, 0.0, 0.0, 0.0, 0.0, 0.0, 0.0, 0.0, 0.0, 0.0, 0.0, 0.0, 0.0, 0.0, 0.0, 0.0, 0.0, 0.0, 0.0, 0.0, 0.0, 0.0, 0.0, 0.0, 0.0, 0.0, 0.0, 0.0, 0.0, 0.0, 0.0, 0.0, 0.0, 0.0, 0.0, 0.0, 0.0, 0.0, 0.0, 0.0, 0.0, 0.0, 0.0, 0.0, 0.0, 0.0, 0.0, 0.0, 0.0, 0.0, 0.0, 0.0, 0.0, 0.0, 0.0, 0.0, 0.0, 0.0, 0.0, 0.0, 0.0, 0.0, 0.0, 0.0, 0.0, 0.0, 0.0, 0.0, 0.0, 0.0, 0.0, 0.0, 0.0, 0.0, 0.0, 0.0, 0.0, 0.0, 0.0, 0.0, 0.0, 0.0, 0.0, 0.0, 0.0, 0.0, 0.0, 0.0, 0.0, 0.0, 0.0, 0.0, 0.0, 0.0, 0.0, 0.0, 0.0, 0.0, 0.0, 0.0, 0.0, 0.0, 0.0, 0.0, 0.0, 0.0, 0.0, 0.0, 0.0, 0.0, 0.0, 0.0, 0.0, 0.0, 0.0, 0.0, 0.0, 0.0, 0.0, 0.0, 0.0, 0.0, 0.0, 0.0, 0.0, 0.0, 0.0, 0.0, 0.0, 0.0, 0.0, 0.0, 0.0, 0.0, 0.0, 0.0, 0.0, 0.0, 0.0, 0.0, 0.0, 0.0, 0.0, 0.0, 0.0, 0.0, 0.0, 0.0, 0.0, 0.0, 0.0, 0.0, 0.0, 0.0, 0.0, 0.0, 0.0, 0.0, 0.0, 0.0, 0.0, 0.0, 0.0, 0.0, 0.0, 0.0, 0.0, 0.0, 0.0, 0.0, 0.0, 0.0, 0.0, 0.0, 0.0, 0.0, 0.0, 0.0, 0.0, 0.0, 0.0, 0.0, 0.0, 0.0, 0.0, 0.0, 0.0, 0.0, 0.0, 0.0, 0.0, 0.0, 0.0, 0.0, 0.0, 0.0, 0.0, 0.0, 0.0, 0.0, 0.0, 0.0, 0.0, 0.0, 0.0, 0.0, 0.0, 0.0, 0.0, 0.0, 0.0, 0.0, 0.0, 0.0, 0.0, 0.0, 0.0, 0.0, 0.0, 0.0, 0.0, 0.0, 0.0, 0.0, 0.0, 0.0, 0.0, 0.0, 0.0, 0.0, 0.0, 0.0, 0.0, 0.0, 0.0, 0.0, 0.0, 0.0, 0.0, 0.0, 0.0, 0.0, 0.0, 0.0, 0.0, 0.0, 0.0, 0.0, 0.0, 0.0, 0.0, 0.0, 0.0, 0.0, 0.0, 0.0, 0.0, 0.0, 0.0, 0.0, 0.0, 0.0, 0.0, 0.0, 0.0, 0.0, 0.0, 0.0, 0.0, 0.0, 0.0, 0.0, 0.0, 0.0, 0.0, 0.0, 0.0, 0.0, 0.0, 0.0, 0.0, 0.0, 0.0, 0.0, 0.0, 0.0, 0.0, 0.0, 0.0, 0.0, 0.0, 0.0, 0.0, 0.0, 0.0, 0.0, 0.0, 0.0, 0.0, 0.0, 0.0, 0.0, 0.0, 0.0, 0.0, 0.0, 0.0, 0.0, 0.0, 0.0, 0.0, 0.0, 0.0, 0.0, 0.0, 0.0, 0.0, 0.0, 0.0, 0.0, 0.0, 0.0, 0.0, 0.0, 0.0, 0.0, 0.0, 0.0, 0.0, 0.0, 0.0, 0.0, 0.0, 0.0, 0.0, 0.0, 0.0, 0.0, 0.0, 0.0, 0.0, 0.0, 0.0, 0.0, 0.0, 0.0, 0.0, 0.0, 0.0, 0.0, 0.0, 0.0, 0.0, 0.0, 0.0, 0.0, 0.0, 0.0, 0.0, 0.0, 0.0, 0.0, 0.0, 0.0, 0.0, 0.0, 0.0, 0.0, 0.0, 0.0, 0.0, 0.0, 0.0, 0.0, 0.0, 0.0, 0.0, 0.0, 0.0, 0.0, 0.0, 0.0, 0.0, 0.0, 0.0, 0.0, 0.0, 0.0, 0.0, 0.0, 0.0, 0.0, 0.0, 0.0, 0.0, 0.0, 0.0, 0.0, 0.0, 0.0, 0.0, 0.0, 0.0, 0.0, 0.0, 0.0, 0.0, 0.0, 0.0, 0.0, 0.0, 0.0, 0.0, 0.0, 0.0, 0.0, 0.0, 0.0, 0.0, 0.0, 0.0, 0.0, 0.0, 0.0, 0.0, 0.0, 0.0, 0.0, 0.0, 0.0, 0.0, 0.0, 0.0, 0.0, 0.0, 0.0, 0.0, 0.0, 0.0, 0.0, 0.0, 0.0, 0.0, 0.0, 0.0, 0.0, 0.0, 0.0, 0.0, 0.0, 0.0, 0.0, 0.0, 0.0, 0.0, 0.0, 0.0, 0.0, 0.0, 0.0, 0.0, 0.0, 0.0, 0.0, 0.0, 0.0, 0.0, 0.0, 0.0, 0.0, 0.0, 0.0, 0.0, 0.0, 0.0, 0.0, 0.0, 0.0, 0.0, 0.0, 0.0, 0.0, 0.0, 0.0, 0.0, 0.0, 0.0, 0.0, 0.0, 0.0, 0.0, 0.0, 0.0, 0.0, 0.0, 0.0, 0.0, 0.0, 0.0, 0.0, 0.0, 0.0, 0.0, 0.0, 0.0, 0.0, 0.0, 0.0, 0.0, 0.0, 0.0, 0.0, 0.0, 0.0, 0.0, 0.0, 0.0, 0.0, 0.0, 0.0, 0.0, 0.0, 0.0, 0.0, 0.0, 0.0, 0.0, 0.0, 0.0, 0.0, 0.0, 0.0, 0.0, 0.0, 0.0, 0.0, 0.0, 0.0, 0.0, 0.0, 0.0, 0.0, 0.0, 0.0, 0.0, 0.0, 0.0, 0.0, 0.0, 0.0, 0.0, 0.0, 0.0, 0.0, 0.0, 0.0, 0.0, 0.0, 0.0, 0.0, 0.0, 0.0, 0.0, 0.0, 0.0, 0.0, 0.0, 0.0, 0.0, 0.0, 0.0, 0.0, 0.0, 0.0, 0.0, 0.0, 0.0, 0.0, 0.0, 0.0, 0.0, 0.0, 0.0, 0.0, 0.0, 0.0, 0.0, 0.0, 0.0, 0.0, 0.0, 0.0, 0.0, 0.0, 0.0, 0.0, 0.0, 0.0, 0.0, 0.0, 0.0, 0.0, 0.0, 0.0, 0.0, 0.0, 0.0, 0.0, 0.0, 0.0, 0.0, 0.0, 0.0, 0.0, 0.0, 0.0, 0.0, 0.0, 0.0, 0.0, 0.0, 0.0, 0.0, 0.0, 0.0, 0.0, 0.0, 0.0, 0.0, 0.0, 0.0, 0.0, 0.0, 0.0, 0.0, 0.0, 0.0, 0.0, 0.0, 0.0, 0.0, 0.0, 0.0, 0.0, 0.0, 0.0, 0.0, 0.0, 0.0, 0.0, 0.0, 0.0, 0.0, 0.0, 0.0, 0.0, 0.0, 0.0, 0.0, 0.0, 0.0, 0.0, 0.0, 0.0, 0.0, 0.0, 0.0, 0.0, 0.0, 0.0, 0.0, 0.0, 0.0, 0.0, 0.0, 0.0, 0.0, 0.0, 0.0, 0.0, 0.0, 0.0, 0.0, 0.0, 0.0, 0.0, 0.0, 0.0, 0.0, 0.0, 0.0, 0.0, 0.0, 0.0, 0.0, 0.0, 0.0, 0.0, 0.0, 0.0, 0.0, 0.0, 0.0, 0.0, 0.0, 0.0, 0.0, 0.0, 0.0, 0.0, 0.0, 0.0, 0.0, 0.0, 0.0, 0.0, 0.0, 0.0, 0.0, 0.0, 0.0, 0.0, 0.0, 0.0, 0.0, 0.0, 0.0, 0.0, 0.0, 0.0, 0.0, 0.0, 0.0, 0.0, 0.0, 0.0, 0.0, 0.0, 0.0, 0.0, 0.0, 0.0, 0.0, 0.0, 0.0, 0.0, 0.0, 0.0, 0.0, 0.0, 0.0, 0.0, 0.0, 0.0, 0.0, 0.0, 0.0, 0.0, 0.0, 0.0, 0.0, 0.0, 0.0, 0.0, 0.0, 0.0, 0.0, 0.0, 0.0, 0.0, 0.0, 0.0, 0.0, 0.0, 0.0, 0.0, 0.0, 0.0, 0.0, 0.0, 0.0, 0.0, 0.0, 0.0, 0.0, 0.0, 0.0, 0.0, 0.0, 0.0, 0.0, 0.0, 0.0, 0.0, 0.0, 0.0, 0.0, 0.0, 0.0, 0.0, 0.0, 0.0, 0.0, 0.0, 0.0, 0.0, 0.0, 0.0, 0.0, 0.0, 0.0, 0.0, 0.0, 0.0, 0.0, 0.0, 0.0, 0.0, 0.0, 0.0, 0.0, 0.0, 0.0, 0.0, 0.0, 0.0, 0.0, 0.0, 0.0, 0.0, 0.0, 0.0, 0.0, 0.0, 0.0, 0.0, 0.0, 0.0, 0.0, 0.0, 0.0, 0.0, 0.0, 0.0, 0.0, 0.0, 0.0, 0.0, 0.0, 0.0, 0.0, 0.0, 0.0, 0.0, 0.0, 0.0, 0.0, 0.0, 0.0, 0.0, 0.0, 0.0, 0.0, 0.0, 0.0, 0.0, 0.0, 0.0, 0.0, 0.0, 0.0, 0.0, 0.0, 0.0, 0.0, 0.0, 0.0, 0.0, 0.0, 0.0, 0.0, 0.0, 0.0, 0.0, 0.0, 0.0, 0.0, 0.0, 0.0, 0.0, 0.0, 0.0, 0.0, 0.0, 0.0, 0.0, 0.0, 0.0, 0.0, 0.0, 0.0, 0.0, 0.0, 0.0, 0.0, 0.0, 0.0, 0.0, 0.0, 0.0, 0.0, 0.0, 0.0, 0.0, 0.0, 0.0, 0.0, 0.0, 0.0, 0.0, 0.0, 0.0, 0.0, 0.0, 0.0, 0.0, 0.0, 0.0, 0.0, 0.0, 0.0, 0.0, 0.0, 0.0, 0.0, 0.0, 0.0, 0.0, 0.0, 0.0, 0.0, 0.0, 0.0, 0.0, 0.0, 0.0, 0.0, 0.0, 0.0, 0.0, 0.0, 0.0, 0.0, 0.0, 0.0, 0.0, 0.0, 0.0, 0.0, 0.0, 0.0, 0.0, 0.0, 0.0, 0.0, 0.0, 0.0, 0.0, 0.0, 0.0, 0.0, 0.0, 0.0, 0.0, 0.0, 0.0, 0.0, 0.0, 0.0, 0.0, 0.0, 0.0, 0.0, 0.0, 0.0, 0.0, 0.0, 0.0, 0.0, 0.0, 0.0, 0.0, 0.0, 0.0, 0.0, 0.0, 0.0, 0.0, 0.0, 0.0, 0.0, 0.0, 0.0, 0.0, 0.0, 0.0, 0.0, 0.0, 0.0, 0.0, 0.0, 0.0, 0.0, 0.0, 0.0, 0.0, 0.0, 0.0, 0.0, 0.0, 0.0, 0.0, 0.0, 0.0, 0.0, 0.0, 0.0, 0.0, 0.0, 0.0, 0.0, 0.0, 0.0, 0.2678, 0.2329, 0.0, 0.5, 0.0, 0.5, 0.5, 0.0, 0.5, 0.0, 0.07755, 0.007416, 0.007572, 0.07596, 0.0, 0.145, 0.0, 0.0, 0.1599, 0.0, 0.1965, 0.0, 0.2678, 0.0, 0.5, 0.0, 0.5, 0.0, 0.1965, 0.1793, 0.0, 0.145, 0.0, 0.07596, 0.0, 0.07844, 0.0, 0.1793, 0.0, 0.0, 0.07755, 0.0, 0.1599, 0.0, 0.1965, 0.0, 0.1965, 0.0, 0.07982, 0.0, 0.07755, 0.0, 0.07982, 0.007658, 0.007793, 0.007416, 0.007572, 0.007416, 0.007572, 0.007658, 0.007793, 0.07844, 0.0, 0.07596, 0.0, 0.2329, 0.0, 0.1839, -0.001753, 0.1793, 0.0, 0.1839, -0.001753, 0.1404, -0.003955, 0.1793, 0.0, 0.0, 0.1599, -0.006891, 0.2029, 0.0, 0.1965, -0.006891, 0.2029, -0.02146, 0.2553, 0.0, 0.1965, 0.0, 0.1599, 0.145, 0.0, 0.1793, 0.0, 0.0, 0.1965, 0.0, 0.1965, 0.1793, 0.0, 0.2329, 0.0, 0.0, 0.2678, 0.5, 0.0, 0.2329, 0.0, 0.1793, 0.0, 0.1793, 0.0, 0.5, 0.0, 0.0, 0.2678, 0.0, 0.5, 0.5, 0.5, 0.5, 0.0, 0.2329, 0.0, 0.0, 0.07755, 0.0, 0.1599, 0.145, 0.0, 0.07596, 0.0, 0.007416, 0.007572, 0.0, 0.1965, 0.0, 0.1965, 0.0, 0.5, 0.0, 0.5, 0.0, 0.2678, 0.1793, 0.0, 0.1793, 0.0, 0.07844, 0.0, 0.07596, 0.0, 0.145, 0.0, 0.0, 0.07755, 0.0, 0.07982, 0.0, 0.1965, 0.0, 0.1965, 0.0, 0.1599, 0.0, 0.07755, 0.007416, 0.007572, 0.007658, 0.007793, 0.0, 0.07982, 0.007416, 0.007572, 0.07596, 0.0, 0.07844, 0.0, 0.007658, 0.007793, 0.2329, 0.0, 0.1793, 0.0, 0.1839, -0.001753, 0.1839, -0.001753, 0.1793, 0.0, 0.1404, -0.003955, 0.0, 0.1599, 0.0, 0.1965, -0.006891, 0.2029, -0.006891, 0.2029, 0.0, 0.1965, -0.02146, 0.2553, 0.0, 0.1599, 0.0, 0.1965, 0.1793, 0.0, 0.145, 0.0, 0.0, 0.1965, 0.0, 0.2678, 0.2329, 0.0, 0.1793, 0.0, 0.5, 0.0, 0.5, 0.0, 0.1793, 0.0, 0.1793, 0.0, 0.2329, 0.0, 0.0, 0.2678, 0.0, 0.5, 0.5, 0.5, 0.5, 0.0, 0.2329, 0.0, 0.0, 0.07755, 0.0, 0.1599, 0.145, 0.0, 0.07596, 0.0, 0.007416, 0.007572, 0.0, 0.1965, 0.0, 0.1965, 0.0, 0.5, 0.0, 0.5, 0.0, 0.2678, 0.1793, 0.0, 0.1793, 0.0, 0.07844, 0.0, 0.07596, 0.0, 0.145, 0.0, 0.0, 0.07755, 0.0, 0.07982, 0.0, 0.1965, 0.0, 0.1965, 0.0, 0.1599, 0.0, 0.07755, 0.007416, 0.007572, 0.007658, 0.007793, 0.0, 0.07982, 0.007416, 0.007572, 0.07596, 0.0, 0.07844, 0.0, 0.007658, 0.007793, 0.2329, 0.0, 0.1793, 0.0, 0.1839, -0.001753, 0.1839, -0.001753, 0.1793, 0.0, 0.1404, -0.003955, 0.0, 0.1599, 0.0, 0.1965, -0.006891, 0.2029, -0.006891, 0.2029, 0.0, 0.1965, -0.02146, 0.2553, 0.0, 0.1599, 0.0, 0.1965, 0.1793, 0.0, 0.145, 0.0, 0.0, 0.1965, 0.0, 0.2678, 0.2329, 0.0, 0.1793, 0.0, 0.5, 0.0, 0.5, 0.0, 0.1793, 0.0, 0.1793, 0.0, 0.2329, 0.0, 0.0, 0.2678, 0.2329, 0.0, 0.5, 0.0, 0.5, 0.5, 0.0, 0.5, 0.0, 0.07755, 0.007416, 0.007572, 0.07596, 0.0, 0.145, 0.0, 0.0, 0.1599, 0.0, 0.1965, 0.0, 0.2678, 0.0, 0.5, 0.0, 0.5, 0.0, 0.1965, 0.1793, 0.0, 0.145, 0.0, 0.07596, 0.0, 0.07844, 0.0, 0.1793, 0.0, 0.0, 0.07755, 0.0, 0.1599, 0.0, 0.1965, 0.0, 0.1965, 0.0, 0.07982, 0.0, 0.07755, 0.0, 0.07982, 0.007658, 0.007793, 0.007416, 0.007572, 0.007416, 0.007572, 0.007658, 0.007793, 0.07844, 0.0, 0.07596, 0.0, 0.2329, 0.0, 0.1839, -0.001753, 0.1793, 0.0, 0.1839, -0.001753, 0.1404, -0.003955, 0.1793, 0.0, 0.0, 0.1599, -0.006891, 0.2029, 0.0, 0.1965, -0.006891, 0.2029, -0.02146, 0.2553, 0.0, 0.1965, 0.0, 0.1599, 0.145, 0.0, 0.1793, 0.0, 0.0, 0.1965, 0.0, 0.1965, 0.1793, 0.0, 0.2329, 0.0, 0.0, 0.2678, 0.5, 0.0, 0.2329, 0.0, 0.1793, 0.0, 0.1793, 0.0, 0.5, 0.0, 0.506, 0.6161, 0.506, 0.5618, 0.506, 0.543, 0.506, 0.6083, 0.506, 0.747, 0.506, 0.6928, 0.506, 0.7006, 0.506, 0.7659, 0.506, 0.7397, 0.506, 0.7366, 0.506, 0.543, 0.506, 0.5467, 0.506, 0.9364, 0.506, 0.9333, 0.506, 0.7397, 0.506, 0.7434, 0.506, 0.9593, 0.506, 0.9593, 0.506, 0.7659, 0.506, 0.7659, 0.506, 0.6928, 0.506, 0.6161, 0.506, 0.6083, 0.506, 0.7006, 0.506, 0.7366, 0.506, 0.7397, 0.506, 0.5467, 0.506, 0.543, 0.506, 0.9333, 0.506, 0.9364, 0.506, 0.7434, 0.506, 0.7397, 0.1154, 0.01975, 0.1154, 0.01975, 0.1154, 0.01975, 0.1154, 0.01975, 0.1154, 0.01975, 0.1154, 0.01975, 0.1154, 0.01975, 0.1154, 0.01975, 0.1154, 0.01975, 0.1154, 0.01975, 0.1154, 0.01975, 0.1154, 0.01975, 0.1154, 0.01975, 0.1154, 0.01975, 0.1154, 0.01975, 0.1154, 0.01975, 0.1154, 0.01975, 0.1154, 0.01975, 0.1154, 0.01975, 0.1154, 0.01975, 0.1154, 0.01975, 0.1154, 0.01975, 0.1154, 0.01975, 0.1154, 0.01975, 0.1154, 0.01975, 0.1154, 0.01975, 0.1154, 0.01975, 0.1154, 0.01975, 0.1154, 0.01975, 0.1154, 0.01975, 0.1154, 0.01975, 0.1154, 0.01975, 0.1154, 0.01975, 0.1154, 0.01975, 0.1154, 0.01975, 0.1154, 0.01975, 0.1154, 0.01975, 0.1154, 0.01975, 0.1154, 0.01975, 0.1154, 0.01975, 0.1154, 0.01975, 0.1154, 0.01975, 0.1154, 0.01975, 0.1154, 0.01975, 0.1154, 0.01975, 0.1154, 0.01975, 0.1154, 0.01975, 0.1154, 0.01975, 0.1154, 0.01975, 0.1154, 0.01975, 0.1154, 0.01975, 0.1154, 0.01975, 0.1154, 0.01975, 0.1154, 0.01975, 0.1154, 0.01975, 0.1154, 0.01975, 0.1154, 0.01975, 0.1154, 0.01975, 0.1154, 0.01975, 0.1154, 0.01975, 0.1154, 0.01975, 0.1154, 0.01975, 0.1154, 0.01975, 0.1154, 0.01975, 0.1154, 0.01975, 0.1154, 0.01975, 0.1154, 0.01975, 0.1154, 0.01975, 0.1154, 0.01975, 0.1154, 0.01975, 0.1154, 0.01975, 0.1154, 0.01975, 0.1154, 0.01975, 0.1154, 0.01975, 0.1154, 0.01975, 0.1154, 0.01975, 0.1154, 0.01975, 0.1154, 0.01975, 0.1154, 0.01975, 0.1154, 0.01975, 0.1154, 0.01975, 0.1154, 0.01975, 0.1154, 0.01975, 0.1154, 0.01975, 0.1154, 0.01975, 0.1154, 0.01975, 0.1154, 0.01975, 0.1154, 0.01975, 0.1154, 0.01975, 0.1154, 0.01975, 0.1154, 0.01975, 0.1154, 0.01975, 0.1154, 0.01975, 0.1154, 0.01975, 0.1154, 0.01975, 0.1154, 0.01975, 0.0, 0.0, 0.0, 0.0, 0.0, 0.0, 0.0, 0.0, 0.0, 0.0, 0.0, 0.0, 0.0, 0.0, 0.0, 0.0, 0.0, 0.0, 0.0, 0.0, 0.0, 0.0, 0.0, 0.0, 0.0, 0.0, 0.0, 0.0, 0.0, 0.0, 0.0, 0.0, 0.0, 0.0, 0.0, 0.0, 0.0, 0.0, 0.0, 0.0, 0.0, 0.0, 0.0, 0.0, 0.0, 0.0, 0.0, 0.0, 0.0, 0.0, 0.0, 0.0, 0.0, 0.0, 0.0, 0.0, 0.0, 0.0, 0.0, 0.0, 0.0, 0.0, 0.0, 0.0, 0.0, 0.0, 0.0, 0.0, 0.0, 0.0, 0.0, 0.0, 0.0, 0.0, 0.0, 0.0, 0.0, 0.0, 0.0, 0.0, 0.0, 0.0, 0.0, 0.0, 0.0, 0.0, 0.0, 0.0, 0.0, 0.0, 0.0, 0.0, 0.0, 0.0, 0.0, 0.0, 0.0, 0.0, 0.0, 0.0, 0.0, 0.0, 0.0, 0.0, 0.0, 0.0, 0.0, 0.0, 0.0, 0.0, 0.0, 0.0, 0.0, 0.0, 0.0, 0.0, 0.0, 0.0, 0.0, 0.0, 0.0, 0.0, 0.0, 0.0, 0.0, 0.0, 0.0, 0.0, 0.0, 0.0, 0.0, 0.0, 0.0, 0.0, 0.0, 0.0, 0.0, 0.0, 0.0, 0.0, 0.0, 0.0, 0.0, 0.0, 0.0, 0.0, 0.0, 0.0, 0.0, 0.0, 0.0, 0.0, 0.0, 0.0, 0.0, 0.0, 0.0, 0.0, 0.0, 0.0, 0.0, 0.0, 0.0, 0.0, 0.0, 0.0, 0.0, 0.0, 0.0, 0.0, 0.0, 0.0, 0.0, 0.0, 0.0, 0.0, 0.0, 0.0, 0.0, 0.0, 0.0, 0.0, 0.0, 0.0, 0.0, 0.0, 0.0, 0.0, 0.0, 0.0, 0.0, 0.0, 0.0, 0.0, 0.0, 0.0, 0.0, 0.0, 0.0, 0.0, 0.0, 0.0, 0.0, 0.0, 0.0, 0.0, 0.0, 0.0])
me_circle_032.materials.append(None)
me_circle_032.materials.append(mat_burger_turuncu_001)
me_circle_032.materials.append(mat_burger_kofte_001)
me_circle_032.materials.append(mat_burger_kasar_001)
me_circle_032.materials.append(mat_kola_k_rm_z__001)
me_circle_032.materials.append(mat_material_010)
me_circle_032.update()

# ---- objects
ob_circle_025 = bpy.data.objects.new('Circle.025', me_circle_032)

# ---- transforms, parenting, visibility, modifiers, constraints
ob_circle_025.location = (0.0, 0.0, 0.0)

# ---- collection membership
col_kant_n_yemek.objects.link(ob_circle_025)

# ---- scene / render settings (as saved in the file)
scene.frame_start = 1; scene.frame_end = 250; scene.frame_set(1)
scene.render.engine = 'BLENDER_EEVEE_NEXT'
scene.cycles.sampling_pattern = 'TABULATED_SOBOL'
scene.cycles.use_light_tree = False
scene.view_settings.view_transform = 'Filmic'
bpy.context.view_layer.update()

# ---- added for rendering (the .blend has no active camera and no usable light): camera, sun
cam_auto = bpy.data.cameras.new('AutoCamera')
cam_auto.lens = 50.0
cam_auto.sensor_width = 36.0
cam_auto.clip_end = 1000.0
ob_auto_camera = bpy.data.objects.new('AutoCamera', cam_auto)
scene.collection.objects.link(ob_auto_camera)
ob_auto_camera.location = (0.241843, -0.279552, 0.212994)
ob_auto_camera.rotation_euler = (1.09748, -7.21219e-08, 0.694738)
scene.camera = ob_auto_camera
light_auto_sun = bpy.data.lights.new('AutoSun', 'SUN')
light_auto_sun.energy = 3.0
light_auto_sun.angle = 0.0523599
ob_auto_sun = bpy.data.objects.new('AutoSun', light_auto_sun)
scene.collection.objects.link(ob_auto_sun)
ob_auto_sun.rotation_euler = (0.872665, 0.174533, 0.523599)
bpy.context.view_layer.update()
